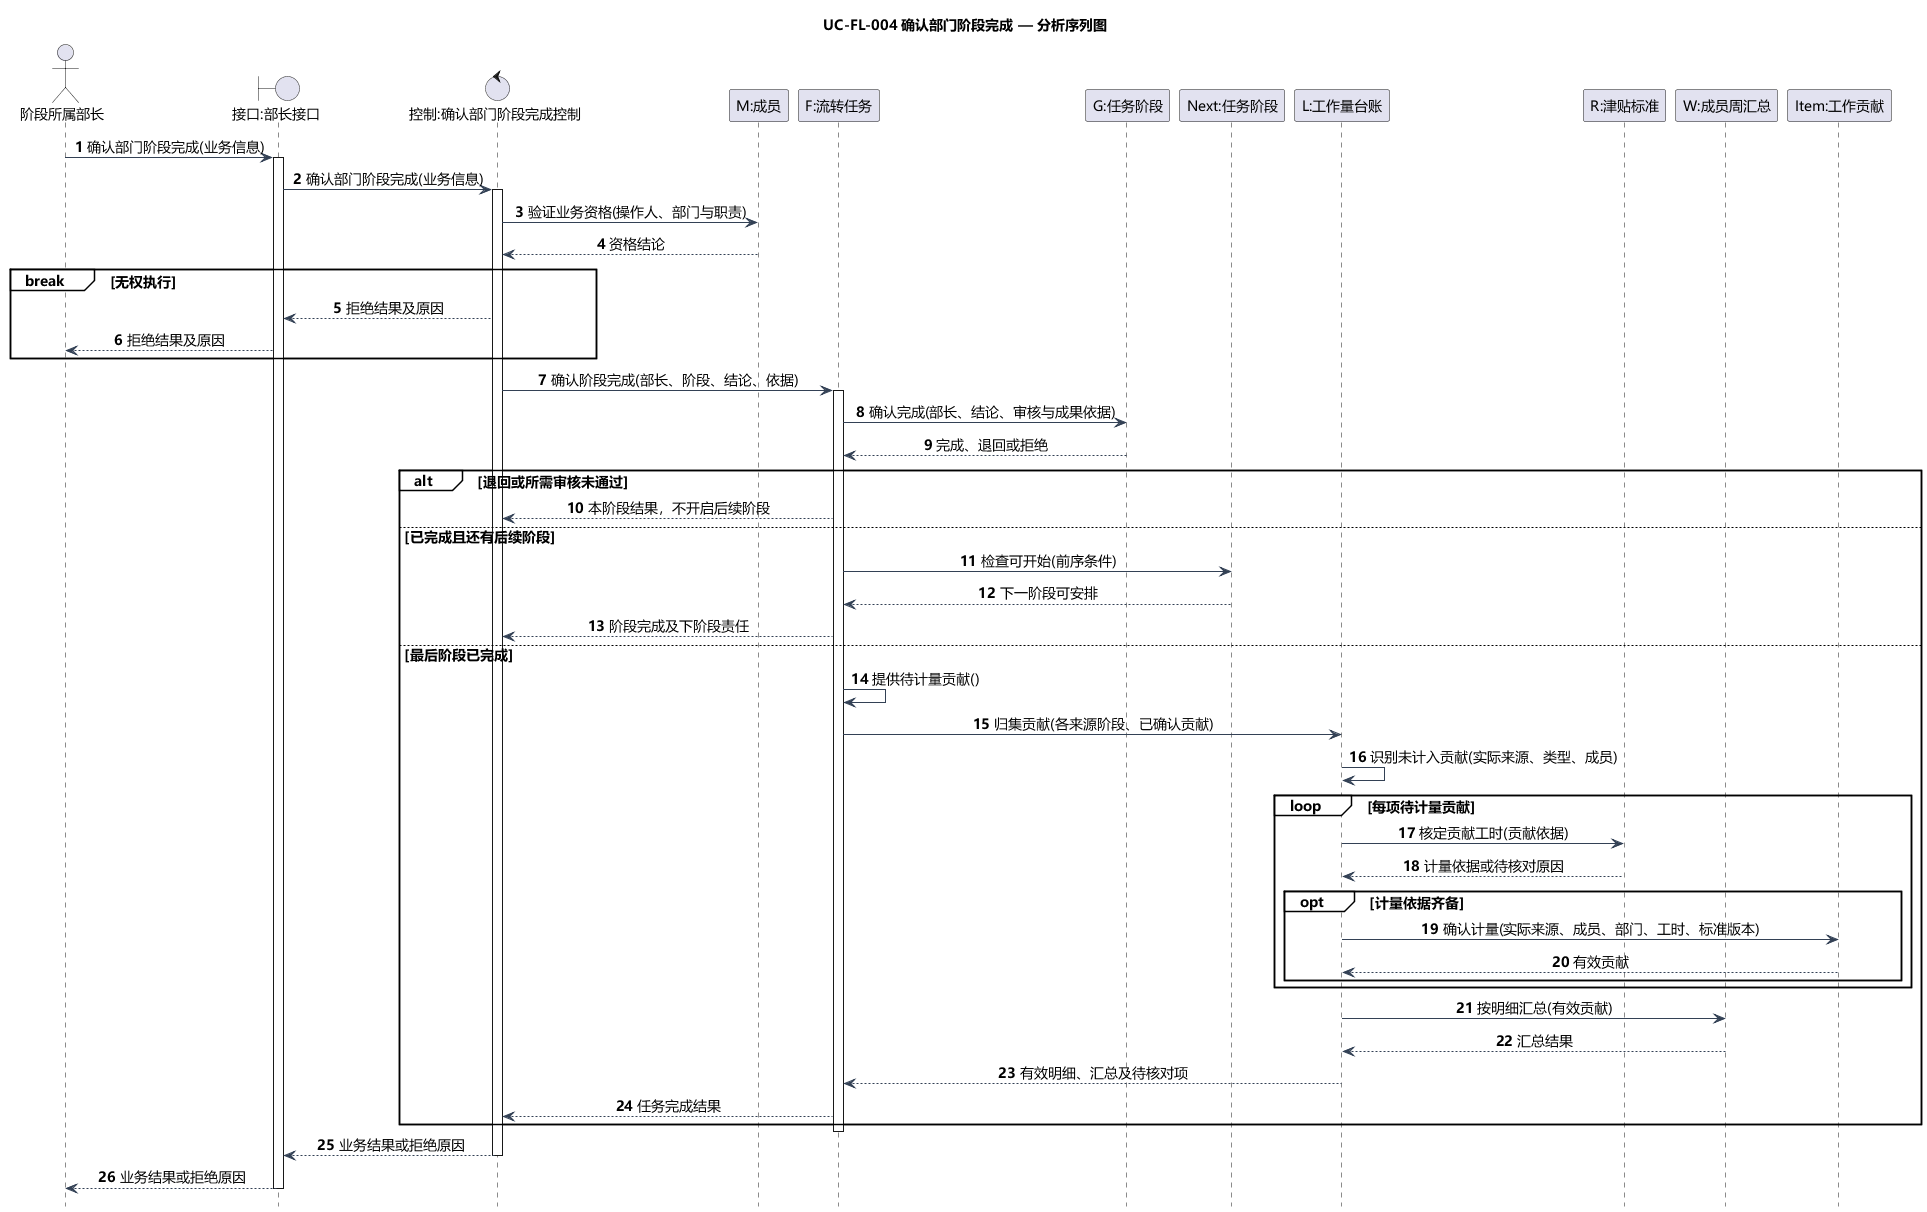

The diagram above was rendered by PlantUML. Its source (embedded in the PNG):
@startuml
title UC-FL-004 确认部门阶段完成 — 分析序列图
skinparam defaultFontName Microsoft YaHei
skinparam defaultFontSize 14
skinparam shadowing false
skinparam backgroundColor white
skinparam classAttributeIconSize 0
skinparam classBackgroundColor #F5FAFF
skinparam classBorderColor #46637F
skinparam ArrowColor #334155
skinparam nodesep 35
skinparam ranksep 45
hide footbox
autonumber
skinparam sequenceMessageAlign center
skinparam sequenceGroupBackgroundColor white
actor "阶段所属部长" as A
boundary "接口:部长接口" as B
control "控制:确认部门阶段完成控制" as C
participant "M:成员" as M
participant "F:流转任务" as F
participant "G:任务阶段" as G
participant "Next:任务阶段" as Next
participant "L:工作量台账" as L
participant "R:津贴标准" as R
participant "W:成员周汇总" as W
A -> B: 确认部门阶段完成(业务信息)
activate B
B -> C: 确认部门阶段完成(业务信息)
activate C
C -> M: 验证业务资格(操作人、部门与职责)
M --> C: 资格结论
break 无权执行
  C --> B: 拒绝结果及原因
  B --> A: 拒绝结果及原因
end
participant "Item:工作贡献" as Item

C -> F: 确认阶段完成(部长、阶段、结论、依据)
activate F
F -> G: 确认完成(部长、结论、审核与成果依据)
G --> F: 完成、退回或拒绝
alt 退回或所需审核未通过
  F --> C: 本阶段结果，不开启后续阶段
else 已完成且还有后续阶段
  F -> Next: 检查可开始(前序条件)
  Next --> F: 下一阶段可安排
  F --> C: 阶段完成及下阶段责任
else 最后阶段已完成
  F -> F: 提供待计量贡献()
  F -> L: 归集贡献(各来源阶段、已确认贡献)
  L -> L: 识别未计入贡献(实际来源、类型、成员)
  loop 每项待计量贡献
    L -> R: 核定贡献工时(贡献依据)
    R --> L: 计量依据或待核对原因
    opt 计量依据齐备
      L -> Item: 确认计量(实际来源、成员、部门、工时、标准版本)
      Item --> L: 有效贡献
    end
  end
  L -> W: 按明细汇总(有效贡献)
  W --> L: 汇总结果
  L --> F: 有效明细、汇总及待核对项
  F --> C: 任务完成结果
end
deactivate F

C --> B: 业务结果或拒绝原因
deactivate C
B --> A: 业务结果或拒绝原因
deactivate B
@enduml